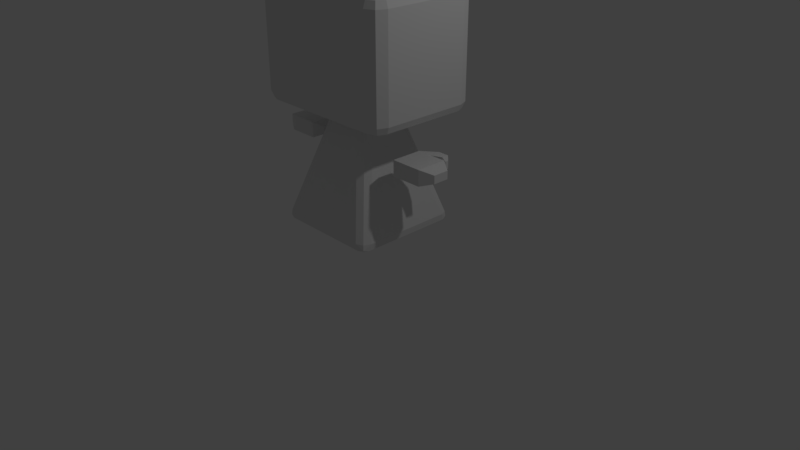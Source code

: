 # Source: Character_SurvivalGame.blend  (saved by Blender 2.79.0; exported with 4.5.12 LTS)
import bpy
from mathutils import Matrix  # noqa: F401  (used for matrix-valued properties, if any)

bpy.ops.wm.read_factory_settings(use_empty=True)
scene = bpy.context.scene
scene.name = 'Scene'

# ---- collections
col_collection_1 = bpy.data.collections.new('Collection 1'); scene.collection.children.link(col_collection_1)

# ---- materials (node trees are filled in below, after node groups)
mat_material = bpy.data.materials.new('Material')
mat_material.alpha_threshold = 0.0
mat_material.use_transparent_shadow = False
mat_material.roughness = 0.5
mat_material.line_color = (0.0, 0.0, 0.0, 1.0)

# ---- material node trees

# ---- world
world_world = bpy.data.worlds.new('World'); scene.world = world_world
world_world.color = (0.05088, 0.05088, 0.05088)
world_world.use_sun_shadow = False
world_world.sun_shadow_jitter_overblur = 0.0
world_world.cycles.sampling_method = 'MANUAL'

# ---- cameras
cam_camera = bpy.data.cameras.new('Camera')
cam_camera.clip_end = 100.0
cam_camera.lens = 35.0
cam_camera.sensor_width = 32.0
cam_camera.sensor_height = 18.0
cam_camera.ortho_scale = 7.314
cam_camera.dof.focus_distance = 0.0
cam_camera.dof.aperture_fstop = 128.0

# ---- lights
light_lamp = bpy.data.lights.new('Lamp', 'POINT')
light_lamp.transmission_factor = 0.0
light_lamp.cutoff_distance = 30.0
light_lamp.energy = 100.0
light_lamp.shadow_buffer_clip_start = 1.001
light_lamp.shadow_soft_size = 0.1
light_lamp.shadow_maximum_resolution = 0.006
light_lamp.use_absolute_resolution = True

# ---- meshes
me_cube_002 = bpy.data.meshes.new('Cube.002')
me_cube_002.from_pydata([(-1.0, -1.0, 0.0), (-1.0, -1.0, 1.0), (-1.0, 1.0, 0.0), (-1.0, 1.0, 1.0), (1.0, -1.0, 0.0), (1.0, -1.0, 1.0), (1.0, 1.0, 0.0), (1.0, 1.0, 1.0), (1.758, 0.5155, 0.7578), (1.758, 0.5155, 0.2422), (1.758, -0.5155, 0.2422), (1.758, -0.5155, 0.7578), (0.0, 1.0, 0.0), (0.0, 1.0, 1.0), (0.0, -1.0, 0.0), (0.0, -1.0, 1.0), (0.613, -1.719, 0.0), (0.613, -1.719, 1.0), (0.6126, -1.269, 1.0), (0.6126, -1.269, 0.0), (-0.07227, -1.726, 1.0), (0.2541, -1.12, 1.0), (0.2541, -1.12, 0.0), (-0.07227, -1.726, 0.0), (-1.426, 0.4652, 0.2674), (-1.426, -0.4652, 0.2674), (-1.426, -0.4652, 0.7326), (-1.426, 0.4652, 0.7326), (0.7591, -1.604, 0.2563), (0.7591, -1.604, 0.7437), (0.7589, -1.384, 0.7437), (0.7589, -1.384, 0.2563)], [], [(1, 3, 27, 26), (12, 13, 7, 6), (5, 4, 10, 11), (21, 20, 17, 18), (12, 6, 4, 14), (13, 3, 1, 15), (9, 8, 11, 10), (4, 6, 9, 10), (7, 5, 11, 8), (6, 7, 8, 9), (7, 13, 15, 5), (2, 12, 14, 0), (4, 5, 15, 14), (2, 3, 13, 12), (19, 18, 30, 31), (23, 22, 19, 16), (20, 23, 16, 17), (22, 21, 18, 19), (14, 15, 21, 22), (1, 0, 23, 20), (0, 14, 22, 23), (15, 1, 20, 21), (25, 26, 27, 24), (2, 0, 25, 24), (3, 2, 24, 27), (0, 1, 26, 25), (31, 30, 29, 28), (18, 17, 29, 30), (16, 19, 31, 28), (17, 16, 28, 29)])
me_cube_002.use_remesh_preserve_volume = False
me_cube_002.use_remesh_preserve_attributes = False
me_cube_002.use_mirror_vertex_groups = False
me_cube_002.update()
me_cube_001 = bpy.data.meshes.new('Cube.001')
me_cube_001.from_pydata([(-0.8347, -0.8347, 0.0), (-0.7805, -0.9525, 0.1583), (-0.9525, -0.7805, 0.1583), (-0.8175, -0.9391, 0.04637), (-0.9087, -0.9087, 0.06691), (-0.9007, -0.9007, 0.1583), (-0.9391, -0.8175, 0.04637), (-0.2755, -0.4475, 1.842), (-0.2347, -0.2347, 2.0), (-0.4475, -0.2755, 1.842), (-0.2453, -0.3669, 1.954), (-0.3488, -0.3488, 1.933), (-0.3669, -0.2453, 1.954), (-0.3957, -0.3957, 1.842), (-0.8347, 0.8347, 0.0), (-0.9525, 0.7805, 0.1583), (-0.7805, 0.9525, 0.1583), (-0.9391, 0.8175, 0.04637), (-0.9087, 0.9087, 0.06691), (-0.9007, 0.9007, 0.1583), (-0.8175, 0.9391, 0.04637), (-0.2347, 0.2347, 2.0), (-0.2755, 0.4475, 1.842), (-0.4475, 0.2755, 1.842), (-0.2453, 0.3669, 1.954), (-0.3488, 0.3488, 1.933), (-0.3957, 0.3957, 1.842), (-0.3669, 0.2453, 1.954), (0.8347, -0.8347, 0.0), (0.9525, -0.7805, 0.1583), (0.7805, -0.9525, 0.1583), (0.9391, -0.8175, 0.04637), (0.9087, -0.9087, 0.06691), (0.9007, -0.9007, 0.1583), (0.8175, -0.9391, 0.04637), (0.2347, -0.2347, 2.0), (0.2755, -0.4475, 1.842), (0.4475, -0.2755, 1.842), (0.2453, -0.3669, 1.954), (0.3488, -0.3488, 1.933), (0.3957, -0.3957, 1.842), (0.3669, -0.2453, 1.954), (0.8347, 0.8347, 0.0), (0.7805, 0.9525, 0.1583), (0.9525, 0.7805, 0.1583), (0.8175, 0.9391, 0.04637), (0.9087, 0.9087, 0.06691), (0.9007, 0.9007, 0.1583), (0.9391, 0.8175, 0.04637), (0.2347, 0.2347, 2.0), (0.4475, 0.2755, 1.842), (0.2755, 0.4475, 1.842), (0.3669, 0.2453, 1.954), (0.3488, 0.3488, 1.933), (0.3957, 0.3957, 1.842), (0.2453, 0.3669, 1.954)], [], [(30, 36, 7, 1), (44, 50, 37, 29), (49, 21, 8, 35), (2, 9, 23, 15), (16, 22, 51, 43), (0, 3, 4, 6), (1, 5, 4, 3), (2, 6, 4, 5), (7, 10, 11, 13), (8, 12, 11, 10), (9, 13, 11, 12), (14, 17, 18, 20), (15, 19, 18, 17), (16, 20, 18, 19), (21, 24, 25, 27), (22, 26, 25, 24), (23, 27, 25, 26), (28, 31, 32, 34), (29, 33, 32, 31), (30, 34, 32, 33), (35, 38, 39, 41), (36, 40, 39, 38), (37, 41, 39, 40), (42, 45, 46, 48), (43, 47, 46, 45), (44, 48, 46, 47), (49, 52, 53, 55), (50, 54, 53, 52), (51, 55, 53, 54), (14, 0, 6, 17), (17, 6, 2, 15), (1, 7, 13, 5), (5, 13, 9, 2), (8, 21, 27, 12), (12, 27, 23, 9), (22, 16, 19, 26), (26, 19, 15, 23), (42, 14, 20, 45), (45, 20, 16, 43), (21, 49, 55, 24), (24, 55, 51, 22), (50, 44, 47, 54), (54, 47, 43, 51), (28, 42, 48, 31), (31, 48, 44, 29), (49, 35, 41, 52), (52, 41, 37, 50), (36, 30, 33, 40), (40, 33, 29, 37), (0, 28, 34, 3), (3, 34, 30, 1), (35, 8, 10, 38), (38, 10, 7, 36), (14, 42, 28, 0)])
me_cube_001.use_remesh_preserve_volume = False
me_cube_001.use_remesh_preserve_attributes = False
me_cube_001.use_mirror_vertex_groups = False
me_cube_001.update()
me_cube = bpy.data.meshes.new('Cube')
me_cube.from_pydata([(0.7333, 0.5069, 1.5), (0.7333, -0.5069, 1.5), (-0.7333, 0.5069, 1.5), (-0.7333, -0.5069, 1.5), (0.7333, -0.5069, 0.0), (0.7333, 0.5069, 0.0), (-0.7333, -0.5069, 0.0), (-0.7333, 0.5069, 0.0), (0.7333, 0.7402, 0.1205), (0.7333, 0.6197, 0.0), (0.7333, 0.7049, 0.03529), (-0.7333, 0.6197, 0.0), (-0.7333, 0.7402, 0.1205), (-0.7333, 0.7049, 0.03529), (0.7333, -0.6197, 0.0), (0.7333, -0.7402, 0.1205), (0.7333, -0.7049, 0.03529), (-0.7333, -0.7402, 0.1205), (-0.7333, -0.6197, 0.0), (-0.7333, -0.7049, 0.03529), (0.7333, 0.6197, 1.5), (0.7333, 0.7402, 1.379), (0.7333, 0.7049, 1.465), (-0.7333, 0.7402, 1.379), (-0.7333, 0.6197, 1.5), (-0.7333, 0.7049, 1.465), (0.7333, -0.7402, 1.379), (0.7333, -0.6197, 1.5), (0.7333, -0.7049, 1.465), (-0.7333, -0.6197, 1.5), (-0.7333, -0.7402, 1.379), (-0.7333, -0.7049, 1.465), (0.8795, 0.5069, 0.0), (1.0, 0.5069, 0.1205), (0.9647, 0.5069, 0.03529), (1.0, -0.5069, 0.1205), (0.8795, -0.5069, 0.0), (0.9647, -0.5069, 0.03529), (-0.8795, -0.5069, 0.0), (-1.0, -0.5069, 0.1205), (-0.9647, -0.5069, 0.03529), (-1.0, 0.5069, 0.1205), (-0.8795, 0.5069, 0.0), (-0.9647, 0.5069, 0.03529), (1.0, 0.5069, 1.379), (0.8795, 0.5069, 1.5), (0.9647, 0.5069, 1.465), (0.8795, -0.5069, 1.5), (1.0, -0.5069, 1.379), (0.9647, -0.5069, 1.465), (-1.0, -0.5069, 1.379), (-0.8795, -0.5069, 1.5), (-0.9647, -0.5069, 1.465), (-0.8795, 0.5069, 1.5), (-1.0, 0.5069, 1.379), (-0.9647, 0.5069, 1.465), (0.7976, 0.6197, 0.0), (0.8216, 0.7402, 0.1205), (0.8145, 0.7049, 0.03529), (0.8795, 0.5378, -2.502e-14), (1.0, 0.5618, 0.1205), (0.9647, 0.5548, 0.03529), (0.8555, 0.5957, 4.433e-15), (0.9477, 0.688, 0.1205), (0.9207, 0.661, 0.03529), (0.8795, -0.5378, 0.0), (1.0, -0.5618, 0.1205), (0.9647, -0.5548, 0.03529), (0.7976, -0.6197, -3.464e-14), (0.8216, -0.7402, 0.1205), (0.8145, -0.7049, 0.03529), (0.8555, -0.5957, 8.866e-15), (0.9477, -0.688, 0.1205), (0.9207, -0.661, 0.03529), (-0.7976, -0.6197, 0.0), (-0.8216, -0.7402, 0.1205), (-0.8145, -0.7049, 0.03529), (-0.8795, -0.5378, 0.0), (-1.0, -0.5618, 0.1205), (-0.9647, -0.5548, 0.03529), (-0.8555, -0.5957, 0.0), (-0.9477, -0.688, 0.1205), (-0.9207, -0.661, 0.03529), (-0.8795, 0.5378, 0.0), (-1.0, 0.5618, 0.1205), (-0.9647, 0.5548, 0.03529), (-0.7976, 0.6197, 2.598e-14), (-0.8216, 0.7402, 0.1205), (-0.8145, 0.7049, 0.03529), (-0.8555, 0.5957, -6.65e-15), (-0.9477, 0.688, 0.1205), (-0.9207, 0.661, 0.03529), (0.8795, 0.5378, 1.5), (1.0, 0.5618, 1.379), (0.9647, 0.5548, 1.465), (0.7976, 0.6197, 1.5), (0.8216, 0.7402, 1.379), (0.8145, 0.7049, 1.465), (0.8555, 0.5957, 1.5), (0.9477, 0.688, 1.379), (0.9207, 0.661, 1.465), (0.7976, -0.6197, 1.5), (0.8216, -0.7402, 1.379), (0.8145, -0.7049, 1.465), (0.8795, -0.5378, 1.5), (1.0, -0.5618, 1.379), (0.9647, -0.5548, 1.465), (0.8555, -0.5957, 1.5), (0.9477, -0.688, 1.379), (0.9207, -0.661, 1.465), (-0.8795, -0.5378, 1.5), (-1.0, -0.5618, 1.379), (-0.9647, -0.5548, 1.465), (-0.7976, -0.6197, 1.5), (-0.8216, -0.7402, 1.379), (-0.8145, -0.7049, 1.465), (-0.8555, -0.5957, 1.5), (-0.9477, -0.688, 1.379), (-0.9207, -0.661, 1.465), (-0.7976, 0.6197, 1.5), (-0.8216, 0.7402, 1.379), (-0.8145, 0.7049, 1.465), (-0.8795, 0.5378, 1.5), (-1.0, 0.5618, 1.379), (-0.9647, 0.5548, 1.465), (-0.8555, 0.5957, 1.5), (-0.9477, 0.688, 1.379), (-0.9207, 0.661, 1.465)], [], [(4, 14, 18, 6), (1, 3, 29, 27), (17, 30, 114, 75), (41, 54, 123, 84), (11, 7, 42, 83, 89, 86), (24, 119, 125, 122, 53, 2), (21, 8, 12, 23), (96, 57, 8, 21), (6, 18, 74, 80, 77, 38), (36, 65, 71, 68, 14, 4), (33, 44, 48, 35), (47, 1, 27, 101, 107, 104), (7, 6, 38, 42), (15, 26, 30, 17), (56, 62, 59, 32, 5, 9), (5, 4, 6, 7), (69, 102, 26, 15), (35, 48, 105, 66), (92, 98, 95, 20, 0, 45), (0, 2, 3, 1), (3, 51, 110, 116, 113, 29), (2, 53, 51, 3), (20, 24, 2, 0), (78, 111, 50, 39), (23, 12, 87, 120), (60, 93, 44, 33), (57, 96, 99, 63), (45, 0, 1, 47), (39, 50, 54, 41), (63, 99, 93, 60), (66, 105, 108, 72), (72, 108, 102, 69), (75, 114, 117, 81), (81, 117, 111, 78), (84, 123, 126, 90), (90, 126, 120, 87), (32, 36, 4, 5), (9, 11, 13, 10), (10, 13, 12, 8), (15, 17, 19, 16), (16, 19, 18, 14), (21, 23, 25, 22), (22, 25, 24, 20), (27, 29, 31, 28), (28, 31, 30, 26), (33, 35, 37, 34), (34, 37, 36, 32), (39, 41, 43, 40), (40, 43, 42, 38), (45, 47, 49, 46), (46, 49, 48, 44), (51, 53, 55, 52), (52, 55, 54, 50), (62, 56, 58, 64), (64, 58, 57, 63), (95, 98, 100, 97), (97, 100, 99, 96), (59, 62, 64, 61), (61, 64, 63, 60), (98, 92, 94, 100), (100, 94, 93, 99), (71, 65, 67, 73), (73, 67, 66, 72), (104, 107, 109, 106), (106, 109, 108, 105), (68, 71, 73, 70), (70, 73, 72, 69), (107, 101, 103, 109), (109, 103, 102, 108), (80, 74, 76, 82), (82, 76, 75, 81), (113, 116, 118, 115), (115, 118, 117, 114), (77, 80, 82, 79), (79, 82, 81, 78), (116, 110, 112, 118), (118, 112, 111, 117), (89, 83, 85, 91), (91, 85, 84, 90), (122, 125, 127, 124), (124, 127, 126, 123), (86, 89, 91, 88), (88, 91, 90, 87), (125, 119, 121, 127), (127, 121, 120, 126), (32, 59, 61, 34), (34, 61, 60, 33), (92, 45, 46, 94), (94, 46, 44, 93), (20, 95, 97, 22), (22, 97, 96, 21), (56, 9, 10, 58), (58, 10, 8, 57), (35, 66, 67, 37), (37, 67, 65, 36), (69, 15, 16, 70), (70, 16, 14, 68), (47, 104, 106, 49), (49, 106, 105, 48), (101, 27, 28, 103), (103, 28, 26, 102), (74, 18, 19, 76), (76, 19, 17, 75), (29, 113, 115, 31), (31, 115, 114, 30), (38, 77, 79, 40), (40, 79, 78, 39), (110, 51, 52, 112), (112, 52, 50, 111), (87, 12, 13, 88), (88, 13, 11, 86), (41, 84, 85, 43), (43, 85, 83, 42), (53, 122, 124, 55), (55, 124, 123, 54), (119, 24, 25, 121), (121, 25, 23, 120), (9, 5, 7, 11)])
me_cube.materials.append(mat_material)
me_cube.use_remesh_preserve_volume = False
me_cube.use_remesh_preserve_attributes = False
me_cube.use_mirror_vertex_groups = False
me_cube.update()
me_cube_003 = bpy.data.meshes.new('Cube.003')
me_cube_003.from_pydata([(-1.0, 0.4486, 1.0), (-1.0, 0.4486, 5.96e-08), (-1.0, -1.551, 1.0), (-1.0, -1.551, -2.384e-07), (1.0, 0.4486, 1.0), (1.0, 0.4486, 5.96e-08), (1.0, -1.551, 1.0), (1.0, -1.551, -2.384e-07), (1.758, -1.067, 0.2422), (1.758, -1.067, 0.7578), (1.758, -0.03586, 0.7578), (1.758, -0.03586, 0.2422), (0.0, -1.551, 1.0), (0.0, -1.551, -2.384e-07), (0.0, 0.4486, 1.0), (0.0, 0.4486, 5.96e-08), (0.613, 1.168, 1.0), (0.613, 1.168, 1.788e-07), (0.6126, 0.7177, 1.192e-07), (0.6126, 0.7177, 1.0), (-0.07227, 1.174, 1.788e-07), (0.2541, 0.569, 1.192e-07), (0.2541, 0.569, 1.0), (-0.07227, 1.174, 1.0), (-1.426, -1.017, 0.7326), (-1.426, -0.08617, 0.7326), (-1.426, -0.08617, 0.2674), (-1.426, -1.017, 0.2674), (0.7591, 1.052, 0.7437), (0.7591, 1.052, 0.2563), (0.7589, 0.8329, 0.2563), (0.7589, 0.8329, 0.7437)], [], [(1, 3, 27, 26), (12, 13, 7, 6), (5, 4, 10, 11), (21, 20, 17, 18), (12, 6, 4, 14), (13, 3, 1, 15), (9, 8, 11, 10), (4, 6, 9, 10), (7, 5, 11, 8), (6, 7, 8, 9), (7, 13, 15, 5), (2, 12, 14, 0), (4, 5, 15, 14), (2, 3, 13, 12), (19, 18, 30, 31), (23, 22, 19, 16), (20, 23, 16, 17), (22, 21, 18, 19), (14, 15, 21, 22), (1, 0, 23, 20), (0, 14, 22, 23), (15, 1, 20, 21), (25, 26, 27, 24), (2, 0, 25, 24), (3, 2, 24, 27), (0, 1, 26, 25), (31, 30, 29, 28), (18, 17, 29, 30), (16, 19, 31, 28), (17, 16, 28, 29)])
me_cube_003.use_remesh_preserve_volume = False
me_cube_003.use_remesh_preserve_attributes = False
me_cube_003.use_mirror_vertex_groups = False
me_cube_003.update()

# ---- objects
ob_hand_left = bpy.data.objects.new('Hand_Left', me_cube_002)
ob_body = bpy.data.objects.new('Body', me_cube_001)
ob_head = bpy.data.objects.new('Head', me_cube)
ob_lamp = bpy.data.objects.new('Lamp', light_lamp)
ob_camera = bpy.data.objects.new('Camera', cam_camera)
ob_hand_right = bpy.data.objects.new('Hand_Right', me_cube_003)

# ---- transforms, parenting, visibility, modifiers, constraints
ob_hand_left.location = (-1.0, 0.0, 1.424)
ob_hand_left.rotation_euler = (0.0, 0.0, 3.142)
ob_hand_left.scale = (0.2, 0.2, 0.2)
ob_hand_left.lineart.crease_threshold = 0.0
ob_body.location = (0.0, 0.0, 0.5028)
ob_body.scale = (0.75, 0.75, 0.75)
ob_body.lineart.crease_threshold = 0.0
ob_head.location = (0.0, 0.0, 2.0)
ob_head.lock_rotations_4d = False
ob_head.empty_display_type = 'ARROWS'
ob_head.lineart.crease_threshold = 0.0
ob_lamp.location = (4.076, 1.005, 5.904)
ob_lamp.rotation_euler = (0.6503, 0.05522, 1.866)
ob_lamp.lock_rotations_4d = False
ob_lamp.empty_display_type = 'ARROWS'
ob_lamp.color = (0.0, 0.0, 0.0, 0.0)
ob_lamp.lineart.crease_threshold = 0.0
ob_camera.location = (7.481, -6.508, 5.344)
ob_camera.rotation_euler = (1.109, 0.0, 0.8149)
ob_camera.lock_rotations_4d = False
ob_camera.empty_display_type = 'ARROWS'
ob_camera.color = (0.0, 0.0, 0.0, 0.0)
ob_camera.display_type = 'WIRE'
ob_camera.lineart.crease_threshold = 0.0
ob_hand_right.location = (1.0, 0.0, 1.424)
ob_hand_right.scale = (0.2, 0.2, 0.2)
ob_hand_right.lineart.crease_threshold = 0.0

# ---- collection membership
col_collection_1.objects.link(ob_hand_left)
col_collection_1.objects.link(ob_body)
col_collection_1.objects.link(ob_head)
col_collection_1.objects.link(ob_lamp)
col_collection_1.objects.link(ob_camera)
col_collection_1.objects.link(ob_hand_right)

# ---- scene / render settings (as saved in the file)
scene.camera = ob_camera
scene.frame_start = 1; scene.frame_end = 250; scene.frame_set(1)
scene.render.engine = 'BLENDER_EEVEE_NEXT'
scene.render.resolution_percentage = 50
scene.render.dither_intensity = 0.0
scene.cycles.use_denoising = False
scene.cycles.samples = 128
scene.cycles.sampling_pattern = 'TABULATED_SOBOL'
scene.cycles.use_adaptive_sampling = False
scene.cycles.use_light_tree = False
scene.cycles.blur_glossy = 0.0
scene.cycles.sample_clamp_indirect = 0.0
scene.view_settings.view_transform = 'Standard'
bpy.context.view_layer.update()
